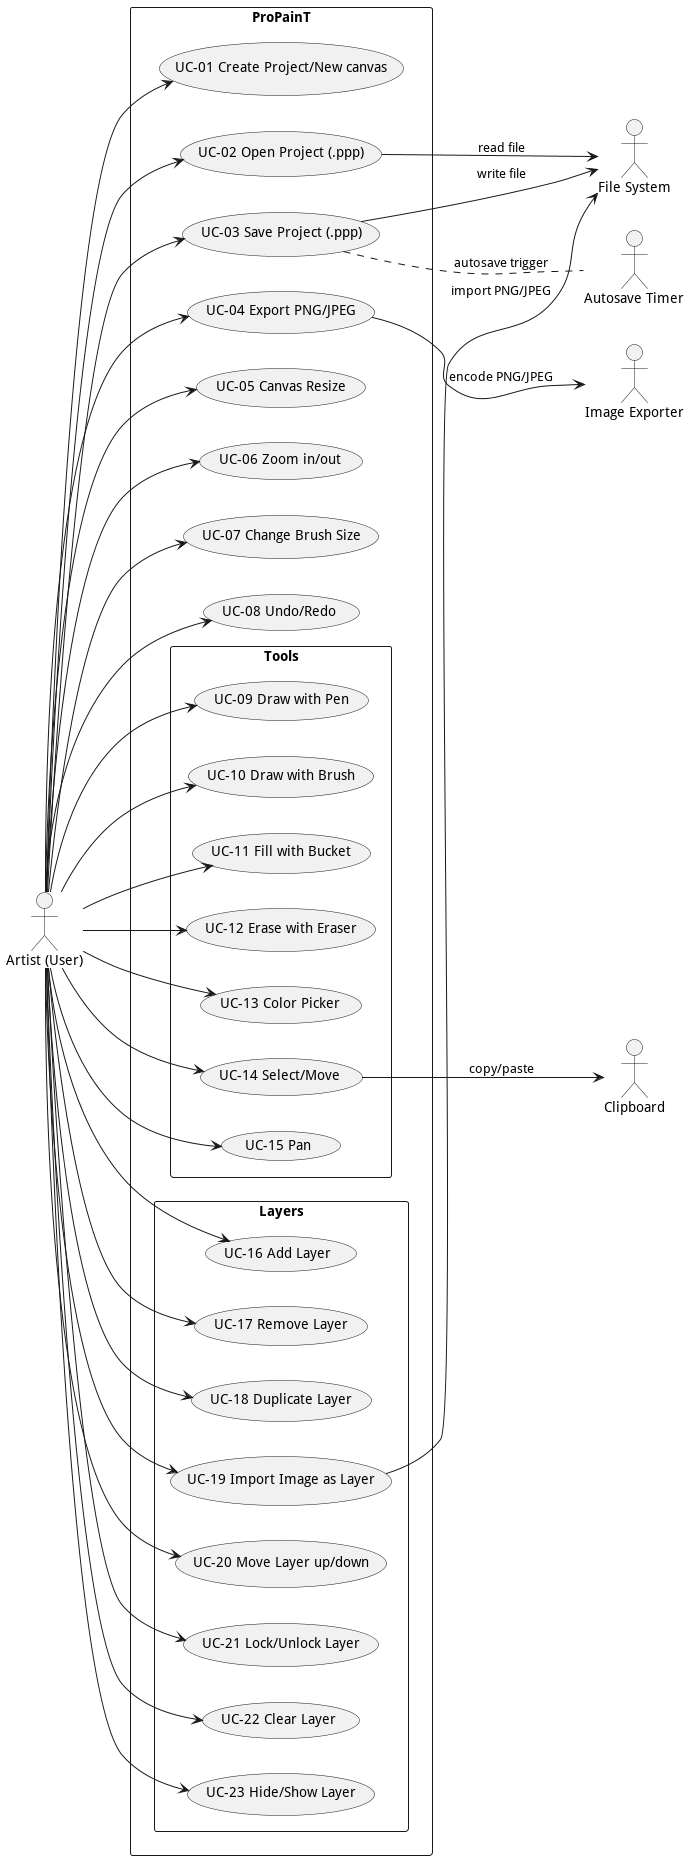

The diagram above was rendered by PlantUML. Its source (embedded in the PNG):
@startuml
left to right direction

actor "Artist (User)" as User
actor "File System" as FS
actor "Image Exporter" as EXP
actor "Autosave Timer" as TIMER
actor Clipboard as CB

rectangle ProPainT {
  usecase "UC-01 Create Project/New canvas" as UC01
  usecase "UC-02 Open Project (.ppp)" as UC02
  usecase "UC-03 Save Project (.ppp)" as UC03
  usecase "UC-04 Export PNG/JPEG" as UC04
  usecase "UC-05 Canvas Resize" as UC05
  usecase "UC-06 Zoom in/out" as UC06
  usecase "UC-07 Change Brush Size" as UC07
  usecase "UC-08 Undo/Redo" as UC08
  rectangle Tools {
      usecase "UC-09 Draw with Pen" as UC09
      usecase "UC-10 Draw with Brush" as UC10
      usecase "UC-11 Fill with Bucket" as UC11
      usecase "UC-12 Erase with Eraser" as UC12
      usecase "UC-13 Color Picker" as UC13
      usecase "UC-14 Select/Move" as UC14
      usecase "UC-15 Pan" as UC15
  }
  rectangle Layers {
      usecase "UC-16 Add Layer" as UC16
      usecase "UC-17 Remove Layer" as UC17
      usecase "UC-18 Duplicate Layer" as UC18
      usecase "UC-19 Import Image as Layer" as UC19
      usecase "UC-20 Move Layer up/down" as UC20
      usecase "UC-21 Lock/Unlock Layer" as UC21
      usecase "UC-22 Clear Layer" as UC22
      usecase "UC-23 Hide/Show Layer" as UC23
  }
}

User --> UC01
User --> UC02
User --> UC03
User --> UC04
User --> UC05
User --> UC06
User --> UC07
User --> UC08
User --> UC09
User --> UC10
User --> UC11
User --> UC12
User --> UC13
User --> UC14
User --> UC15
User --> UC16
User --> UC17
User --> UC18
User --> UC19
User --> UC20
User --> UC21
User --> UC22
User --> UC23

UC02 --> FS : read file
UC03 --> FS : write file
UC04 --> EXP : encode PNG/JPEG
UC19 --> FS : import PNG/JPEG
UC03 .. TIMER : autosave trigger
UC14 --> CB : copy/paste
@enduml